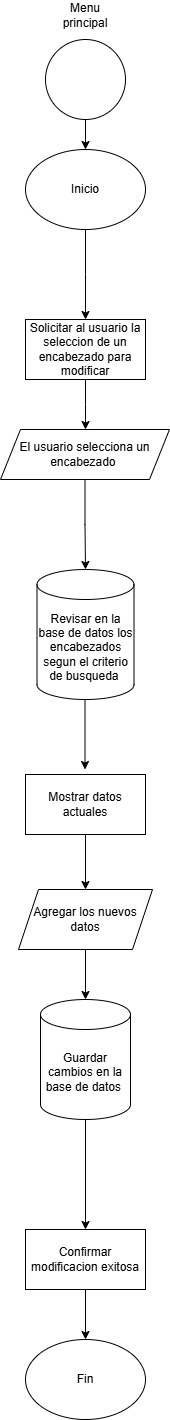

The diagram above was exported from draw.io. Its source (the exported page's mxGraphModel, read from the mxfile embedded in the PNG):
<mxGraphModel dx="1120" dy="1595" grid="1" gridSize="10" guides="1" tooltips="1" connect="1" arrows="1" fold="1" page="1" pageScale="1" pageWidth="827" pageHeight="1169" math="0" shadow="0">
  <root>
    <mxCell id="2I4CnAtavvl4SbspxEcN-0" />
    <mxCell id="2I4CnAtavvl4SbspxEcN-1" parent="2I4CnAtavvl4SbspxEcN-0" />
    <mxCell id="2I4CnAtavvl4SbspxEcN-2" value="" style="edgeStyle=orthogonalEdgeStyle;rounded=0;orthogonalLoop=1;jettySize=auto;html=1;" edge="1" parent="2I4CnAtavvl4SbspxEcN-1" source="2I4CnAtavvl4SbspxEcN-3" target="2I4CnAtavvl4SbspxEcN-6">
      <mxGeometry relative="1" as="geometry" />
    </mxCell>
    <mxCell id="2I4CnAtavvl4SbspxEcN-3" value="" style="ellipse;whiteSpace=wrap;html=1;aspect=fixed;" vertex="1" parent="2I4CnAtavvl4SbspxEcN-1">
      <mxGeometry x="374" y="-1130" width="80" height="80" as="geometry" />
    </mxCell>
    <mxCell id="2I4CnAtavvl4SbspxEcN-4" value="Menu principal" style="text;html=1;align=center;verticalAlign=middle;whiteSpace=wrap;rounded=0;" vertex="1" parent="2I4CnAtavvl4SbspxEcN-1">
      <mxGeometry x="384" y="-1169" width="60" height="30" as="geometry" />
    </mxCell>
    <mxCell id="2I4CnAtavvl4SbspxEcN-5" value="" style="edgeStyle=orthogonalEdgeStyle;rounded=0;orthogonalLoop=1;jettySize=auto;html=1;" edge="1" parent="2I4CnAtavvl4SbspxEcN-1" source="2I4CnAtavvl4SbspxEcN-6">
      <mxGeometry relative="1" as="geometry">
        <mxPoint x="414" y="-850" as="targetPoint" />
      </mxGeometry>
    </mxCell>
    <mxCell id="2I4CnAtavvl4SbspxEcN-6" value="Inicio" style="ellipse;whiteSpace=wrap;html=1;" vertex="1" parent="2I4CnAtavvl4SbspxEcN-1">
      <mxGeometry x="354" y="-1020" width="120" height="80" as="geometry" />
    </mxCell>
    <mxCell id="2I4CnAtavvl4SbspxEcN-7" value="" style="edgeStyle=orthogonalEdgeStyle;rounded=0;orthogonalLoop=1;jettySize=auto;html=1;" edge="1" parent="2I4CnAtavvl4SbspxEcN-1" source="2I4CnAtavvl4SbspxEcN-8">
      <mxGeometry relative="1" as="geometry">
        <mxPoint x="414" y="-740" as="targetPoint" />
      </mxGeometry>
    </mxCell>
    <mxCell id="2I4CnAtavvl4SbspxEcN-8" value="Solicitar al usuario la seleccion de un encabezado para modificar" style="rounded=0;whiteSpace=wrap;html=1;" vertex="1" parent="2I4CnAtavvl4SbspxEcN-1">
      <mxGeometry x="354" y="-850" width="120" height="60" as="geometry" />
    </mxCell>
    <mxCell id="2I4CnAtavvl4SbspxEcN-9" value="" style="edgeStyle=orthogonalEdgeStyle;rounded=0;orthogonalLoop=1;jettySize=auto;html=1;" edge="1" parent="2I4CnAtavvl4SbspxEcN-1" source="2I4CnAtavvl4SbspxEcN-10">
      <mxGeometry relative="1" as="geometry">
        <mxPoint x="413.5" y="-400" as="targetPoint" />
      </mxGeometry>
    </mxCell>
    <mxCell id="2I4CnAtavvl4SbspxEcN-10" value="Revisar en la base de datos los encabezados&lt;div&gt;segun el criterio de busqueda&amp;nbsp;&lt;/div&gt;" style="shape=cylinder3;whiteSpace=wrap;html=1;boundedLbl=1;backgroundOutline=1;size=15;" vertex="1" parent="2I4CnAtavvl4SbspxEcN-1">
      <mxGeometry x="365.5" y="-600" width="97" height="130" as="geometry" />
    </mxCell>
    <mxCell id="2I4CnAtavvl4SbspxEcN-11" value="" style="edgeStyle=orthogonalEdgeStyle;rounded=0;orthogonalLoop=1;jettySize=auto;html=1;" edge="1" parent="2I4CnAtavvl4SbspxEcN-1" source="2I4CnAtavvl4SbspxEcN-12" target="2I4CnAtavvl4SbspxEcN-10">
      <mxGeometry relative="1" as="geometry" />
    </mxCell>
    <mxCell id="2I4CnAtavvl4SbspxEcN-12" value="El usuario selecciona un encabezado&amp;nbsp;" style="shape=parallelogram;perimeter=parallelogramPerimeter;whiteSpace=wrap;html=1;fixedSize=1;" vertex="1" parent="2I4CnAtavvl4SbspxEcN-1">
      <mxGeometry x="329" y="-740" width="169" height="50" as="geometry" />
    </mxCell>
    <mxCell id="BIsz9oQ5kjseZMc2-uZB-5" value="" style="edgeStyle=orthogonalEdgeStyle;rounded=0;orthogonalLoop=1;jettySize=auto;html=1;" edge="1" parent="2I4CnAtavvl4SbspxEcN-1" source="2I4CnAtavvl4SbspxEcN-27" target="BIsz9oQ5kjseZMc2-uZB-4">
      <mxGeometry relative="1" as="geometry" />
    </mxCell>
    <mxCell id="2I4CnAtavvl4SbspxEcN-27" value="Guardar cambios en la base de datos&amp;nbsp;" style="shape=cylinder3;whiteSpace=wrap;html=1;boundedLbl=1;backgroundOutline=1;size=15;" vertex="1" parent="2I4CnAtavvl4SbspxEcN-1">
      <mxGeometry x="369" y="-170" width="90" height="120" as="geometry" />
    </mxCell>
    <mxCell id="BIsz9oQ5kjseZMc2-uZB-2" value="" style="edgeStyle=orthogonalEdgeStyle;rounded=0;orthogonalLoop=1;jettySize=auto;html=1;" edge="1" parent="2I4CnAtavvl4SbspxEcN-1" source="BIsz9oQ5kjseZMc2-uZB-0" target="BIsz9oQ5kjseZMc2-uZB-1">
      <mxGeometry relative="1" as="geometry" />
    </mxCell>
    <mxCell id="BIsz9oQ5kjseZMc2-uZB-0" value="Mostrar datos actuales" style="rounded=0;whiteSpace=wrap;html=1;" vertex="1" parent="2I4CnAtavvl4SbspxEcN-1">
      <mxGeometry x="354" y="-395" width="120" height="60" as="geometry" />
    </mxCell>
    <mxCell id="BIsz9oQ5kjseZMc2-uZB-3" value="" style="edgeStyle=orthogonalEdgeStyle;rounded=0;orthogonalLoop=1;jettySize=auto;html=1;" edge="1" parent="2I4CnAtavvl4SbspxEcN-1" source="BIsz9oQ5kjseZMc2-uZB-1" target="2I4CnAtavvl4SbspxEcN-27">
      <mxGeometry relative="1" as="geometry" />
    </mxCell>
    <mxCell id="BIsz9oQ5kjseZMc2-uZB-1" value="Agregar los nuevos datos" style="shape=parallelogram;perimeter=parallelogramPerimeter;whiteSpace=wrap;html=1;fixedSize=1;" vertex="1" parent="2I4CnAtavvl4SbspxEcN-1">
      <mxGeometry x="347" y="-280" width="134" height="60" as="geometry" />
    </mxCell>
    <mxCell id="BIsz9oQ5kjseZMc2-uZB-7" value="" style="edgeStyle=orthogonalEdgeStyle;rounded=0;orthogonalLoop=1;jettySize=auto;html=1;" edge="1" parent="2I4CnAtavvl4SbspxEcN-1" source="BIsz9oQ5kjseZMc2-uZB-4" target="BIsz9oQ5kjseZMc2-uZB-6">
      <mxGeometry relative="1" as="geometry" />
    </mxCell>
    <mxCell id="BIsz9oQ5kjseZMc2-uZB-4" value="Confirmar modificacion exitosa" style="whiteSpace=wrap;html=1;" vertex="1" parent="2I4CnAtavvl4SbspxEcN-1">
      <mxGeometry x="354" y="60" width="120" height="60" as="geometry" />
    </mxCell>
    <mxCell id="BIsz9oQ5kjseZMc2-uZB-6" value="Fin" style="ellipse;whiteSpace=wrap;html=1;" vertex="1" parent="2I4CnAtavvl4SbspxEcN-1">
      <mxGeometry x="354" y="170" width="120" height="80" as="geometry" />
    </mxCell>
  </root>
</mxGraphModel>